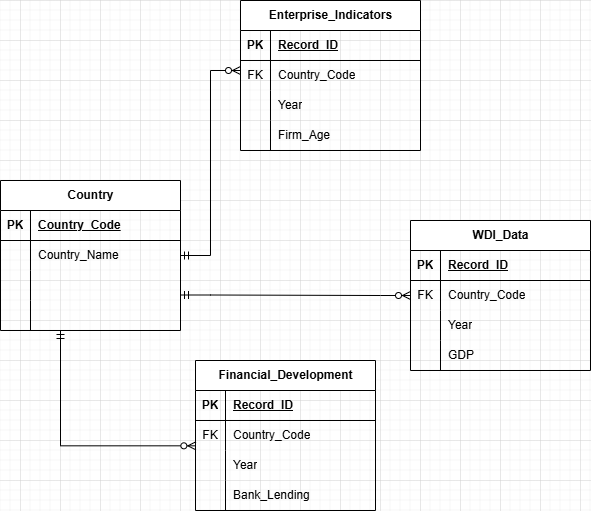

The diagram above was exported from draw.io. Its source (the exported page's mxGraphModel, read from the mxfile embedded in the PNG):
<mxGraphModel dx="794" dy="492" grid="1" gridSize="10" guides="1" tooltips="1" connect="1" arrows="1" fold="1" page="1" pageScale="1" pageWidth="850" pageHeight="1100" math="0" shadow="0">
  <root>
    <mxCell id="0" />
    <mxCell id="1" parent="0" />
    <mxCell id="ba-HrVsjMnrrzYYU1kJ0-1" value="Financial_Development" style="shape=table;startSize=30;container=1;collapsible=1;childLayout=tableLayout;fixedRows=1;rowLines=0;fontStyle=1;align=center;resizeLast=1;html=1;" parent="1" vertex="1">
      <mxGeometry x="335" y="360" width="180" height="150" as="geometry" />
    </mxCell>
    <mxCell id="ba-HrVsjMnrrzYYU1kJ0-2" value="" style="shape=tableRow;horizontal=0;startSize=0;swimlaneHead=0;swimlaneBody=0;fillColor=none;collapsible=0;dropTarget=0;points=[[0,0.5],[1,0.5]];portConstraint=eastwest;top=0;left=0;right=0;bottom=1;" parent="ba-HrVsjMnrrzYYU1kJ0-1" vertex="1">
      <mxGeometry y="30" width="180" height="30" as="geometry" />
    </mxCell>
    <mxCell id="ba-HrVsjMnrrzYYU1kJ0-3" value="PK" style="shape=partialRectangle;connectable=0;fillColor=none;top=0;left=0;bottom=0;right=0;fontStyle=1;overflow=hidden;whiteSpace=wrap;html=1;" parent="ba-HrVsjMnrrzYYU1kJ0-2" vertex="1">
      <mxGeometry width="30" height="30" as="geometry">
        <mxRectangle width="30" height="30" as="alternateBounds" />
      </mxGeometry>
    </mxCell>
    <mxCell id="ba-HrVsjMnrrzYYU1kJ0-4" value="Record_ID" style="shape=partialRectangle;connectable=0;fillColor=none;top=0;left=0;bottom=0;right=0;align=left;spacingLeft=6;fontStyle=5;overflow=hidden;whiteSpace=wrap;html=1;" parent="ba-HrVsjMnrrzYYU1kJ0-2" vertex="1">
      <mxGeometry x="30" width="150" height="30" as="geometry">
        <mxRectangle width="150" height="30" as="alternateBounds" />
      </mxGeometry>
    </mxCell>
    <mxCell id="ba-HrVsjMnrrzYYU1kJ0-5" value="" style="shape=tableRow;horizontal=0;startSize=0;swimlaneHead=0;swimlaneBody=0;fillColor=none;collapsible=0;dropTarget=0;points=[[0,0.5],[1,0.5]];portConstraint=eastwest;top=0;left=0;right=0;bottom=0;" parent="ba-HrVsjMnrrzYYU1kJ0-1" vertex="1">
      <mxGeometry y="60" width="180" height="30" as="geometry" />
    </mxCell>
    <mxCell id="ba-HrVsjMnrrzYYU1kJ0-6" value="FK" style="shape=partialRectangle;connectable=0;fillColor=none;top=0;left=0;bottom=0;right=0;editable=1;overflow=hidden;whiteSpace=wrap;html=1;" parent="ba-HrVsjMnrrzYYU1kJ0-5" vertex="1">
      <mxGeometry width="30" height="30" as="geometry">
        <mxRectangle width="30" height="30" as="alternateBounds" />
      </mxGeometry>
    </mxCell>
    <mxCell id="ba-HrVsjMnrrzYYU1kJ0-7" value="Country_Code" style="shape=partialRectangle;connectable=0;fillColor=none;top=0;left=0;bottom=0;right=0;align=left;spacingLeft=6;overflow=hidden;whiteSpace=wrap;html=1;" parent="ba-HrVsjMnrrzYYU1kJ0-5" vertex="1">
      <mxGeometry x="30" width="150" height="30" as="geometry">
        <mxRectangle width="150" height="30" as="alternateBounds" />
      </mxGeometry>
    </mxCell>
    <mxCell id="ba-HrVsjMnrrzYYU1kJ0-8" value="" style="shape=tableRow;horizontal=0;startSize=0;swimlaneHead=0;swimlaneBody=0;fillColor=none;collapsible=0;dropTarget=0;points=[[0,0.5],[1,0.5]];portConstraint=eastwest;top=0;left=0;right=0;bottom=0;" parent="ba-HrVsjMnrrzYYU1kJ0-1" vertex="1">
      <mxGeometry y="90" width="180" height="30" as="geometry" />
    </mxCell>
    <mxCell id="ba-HrVsjMnrrzYYU1kJ0-9" value="" style="shape=partialRectangle;connectable=0;fillColor=none;top=0;left=0;bottom=0;right=0;editable=1;overflow=hidden;whiteSpace=wrap;html=1;" parent="ba-HrVsjMnrrzYYU1kJ0-8" vertex="1">
      <mxGeometry width="30" height="30" as="geometry">
        <mxRectangle width="30" height="30" as="alternateBounds" />
      </mxGeometry>
    </mxCell>
    <mxCell id="ba-HrVsjMnrrzYYU1kJ0-10" value="Year" style="shape=partialRectangle;connectable=0;fillColor=none;top=0;left=0;bottom=0;right=0;align=left;spacingLeft=6;overflow=hidden;whiteSpace=wrap;html=1;" parent="ba-HrVsjMnrrzYYU1kJ0-8" vertex="1">
      <mxGeometry x="30" width="150" height="30" as="geometry">
        <mxRectangle width="150" height="30" as="alternateBounds" />
      </mxGeometry>
    </mxCell>
    <mxCell id="ba-HrVsjMnrrzYYU1kJ0-11" value="" style="shape=tableRow;horizontal=0;startSize=0;swimlaneHead=0;swimlaneBody=0;fillColor=none;collapsible=0;dropTarget=0;points=[[0,0.5],[1,0.5]];portConstraint=eastwest;top=0;left=0;right=0;bottom=0;" parent="ba-HrVsjMnrrzYYU1kJ0-1" vertex="1">
      <mxGeometry y="120" width="180" height="30" as="geometry" />
    </mxCell>
    <mxCell id="ba-HrVsjMnrrzYYU1kJ0-12" value="" style="shape=partialRectangle;connectable=0;fillColor=none;top=0;left=0;bottom=0;right=0;editable=1;overflow=hidden;whiteSpace=wrap;html=1;" parent="ba-HrVsjMnrrzYYU1kJ0-11" vertex="1">
      <mxGeometry width="30" height="30" as="geometry">
        <mxRectangle width="30" height="30" as="alternateBounds" />
      </mxGeometry>
    </mxCell>
    <mxCell id="ba-HrVsjMnrrzYYU1kJ0-13" value="Bank_Lending" style="shape=partialRectangle;connectable=0;fillColor=none;top=0;left=0;bottom=0;right=0;align=left;spacingLeft=6;overflow=hidden;whiteSpace=wrap;html=1;" parent="ba-HrVsjMnrrzYYU1kJ0-11" vertex="1">
      <mxGeometry x="30" width="150" height="30" as="geometry">
        <mxRectangle width="150" height="30" as="alternateBounds" />
      </mxGeometry>
    </mxCell>
    <mxCell id="ba-HrVsjMnrrzYYU1kJ0-14" value="Country" style="shape=table;startSize=30;container=1;collapsible=1;childLayout=tableLayout;fixedRows=1;rowLines=0;fontStyle=1;align=center;resizeLast=1;html=1;" parent="1" vertex="1">
      <mxGeometry x="140" y="180" width="180" height="150" as="geometry" />
    </mxCell>
    <mxCell id="ba-HrVsjMnrrzYYU1kJ0-15" value="" style="shape=tableRow;horizontal=0;startSize=0;swimlaneHead=0;swimlaneBody=0;fillColor=none;collapsible=0;dropTarget=0;points=[[0,0.5],[1,0.5]];portConstraint=eastwest;top=0;left=0;right=0;bottom=1;" parent="ba-HrVsjMnrrzYYU1kJ0-14" vertex="1">
      <mxGeometry y="30" width="180" height="30" as="geometry" />
    </mxCell>
    <mxCell id="ba-HrVsjMnrrzYYU1kJ0-16" value="PK" style="shape=partialRectangle;connectable=0;fillColor=none;top=0;left=0;bottom=0;right=0;fontStyle=1;overflow=hidden;whiteSpace=wrap;html=1;" parent="ba-HrVsjMnrrzYYU1kJ0-15" vertex="1">
      <mxGeometry width="30" height="30" as="geometry">
        <mxRectangle width="30" height="30" as="alternateBounds" />
      </mxGeometry>
    </mxCell>
    <mxCell id="ba-HrVsjMnrrzYYU1kJ0-17" value="Country_Code" style="shape=partialRectangle;connectable=0;fillColor=none;top=0;left=0;bottom=0;right=0;align=left;spacingLeft=6;fontStyle=5;overflow=hidden;whiteSpace=wrap;html=1;" parent="ba-HrVsjMnrrzYYU1kJ0-15" vertex="1">
      <mxGeometry x="30" width="150" height="30" as="geometry">
        <mxRectangle width="150" height="30" as="alternateBounds" />
      </mxGeometry>
    </mxCell>
    <mxCell id="ba-HrVsjMnrrzYYU1kJ0-18" value="" style="shape=tableRow;horizontal=0;startSize=0;swimlaneHead=0;swimlaneBody=0;fillColor=none;collapsible=0;dropTarget=0;points=[[0,0.5],[1,0.5]];portConstraint=eastwest;top=0;left=0;right=0;bottom=0;" parent="ba-HrVsjMnrrzYYU1kJ0-14" vertex="1">
      <mxGeometry y="60" width="180" height="30" as="geometry" />
    </mxCell>
    <mxCell id="ba-HrVsjMnrrzYYU1kJ0-19" value="" style="shape=partialRectangle;connectable=0;fillColor=none;top=0;left=0;bottom=0;right=0;editable=1;overflow=hidden;whiteSpace=wrap;html=1;" parent="ba-HrVsjMnrrzYYU1kJ0-18" vertex="1">
      <mxGeometry width="30" height="30" as="geometry">
        <mxRectangle width="30" height="30" as="alternateBounds" />
      </mxGeometry>
    </mxCell>
    <mxCell id="ba-HrVsjMnrrzYYU1kJ0-20" value="Country_Name" style="shape=partialRectangle;connectable=0;fillColor=none;top=0;left=0;bottom=0;right=0;align=left;spacingLeft=6;overflow=hidden;whiteSpace=wrap;html=1;" parent="ba-HrVsjMnrrzYYU1kJ0-18" vertex="1">
      <mxGeometry x="30" width="150" height="30" as="geometry">
        <mxRectangle width="150" height="30" as="alternateBounds" />
      </mxGeometry>
    </mxCell>
    <mxCell id="ba-HrVsjMnrrzYYU1kJ0-21" value="" style="shape=tableRow;horizontal=0;startSize=0;swimlaneHead=0;swimlaneBody=0;fillColor=none;collapsible=0;dropTarget=0;points=[[0,0.5],[1,0.5]];portConstraint=eastwest;top=0;left=0;right=0;bottom=0;" parent="ba-HrVsjMnrrzYYU1kJ0-14" vertex="1">
      <mxGeometry y="90" width="180" height="30" as="geometry" />
    </mxCell>
    <mxCell id="ba-HrVsjMnrrzYYU1kJ0-22" value="" style="shape=partialRectangle;connectable=0;fillColor=none;top=0;left=0;bottom=0;right=0;editable=1;overflow=hidden;whiteSpace=wrap;html=1;" parent="ba-HrVsjMnrrzYYU1kJ0-21" vertex="1">
      <mxGeometry width="30" height="30" as="geometry">
        <mxRectangle width="30" height="30" as="alternateBounds" />
      </mxGeometry>
    </mxCell>
    <mxCell id="ba-HrVsjMnrrzYYU1kJ0-23" value="" style="shape=partialRectangle;connectable=0;fillColor=none;top=0;left=0;bottom=0;right=0;align=left;spacingLeft=6;overflow=hidden;whiteSpace=wrap;html=1;" parent="ba-HrVsjMnrrzYYU1kJ0-21" vertex="1">
      <mxGeometry x="30" width="150" height="30" as="geometry">
        <mxRectangle width="150" height="30" as="alternateBounds" />
      </mxGeometry>
    </mxCell>
    <mxCell id="ba-HrVsjMnrrzYYU1kJ0-24" value="" style="shape=tableRow;horizontal=0;startSize=0;swimlaneHead=0;swimlaneBody=0;fillColor=none;collapsible=0;dropTarget=0;points=[[0,0.5],[1,0.5]];portConstraint=eastwest;top=0;left=0;right=0;bottom=0;" parent="ba-HrVsjMnrrzYYU1kJ0-14" vertex="1">
      <mxGeometry y="120" width="180" height="30" as="geometry" />
    </mxCell>
    <mxCell id="ba-HrVsjMnrrzYYU1kJ0-25" value="" style="shape=partialRectangle;connectable=0;fillColor=none;top=0;left=0;bottom=0;right=0;editable=1;overflow=hidden;whiteSpace=wrap;html=1;" parent="ba-HrVsjMnrrzYYU1kJ0-24" vertex="1">
      <mxGeometry width="30" height="30" as="geometry">
        <mxRectangle width="30" height="30" as="alternateBounds" />
      </mxGeometry>
    </mxCell>
    <mxCell id="ba-HrVsjMnrrzYYU1kJ0-26" value="" style="shape=partialRectangle;connectable=0;fillColor=none;top=0;left=0;bottom=0;right=0;align=left;spacingLeft=6;overflow=hidden;whiteSpace=wrap;html=1;" parent="ba-HrVsjMnrrzYYU1kJ0-24" vertex="1">
      <mxGeometry x="30" width="150" height="30" as="geometry">
        <mxRectangle width="150" height="30" as="alternateBounds" />
      </mxGeometry>
    </mxCell>
    <mxCell id="ba-HrVsjMnrrzYYU1kJ0-27" value="WDI&lt;span style=&quot;background-color: transparent; color: light-dark(rgb(0, 0, 0), rgb(255, 255, 255));&quot;&gt;_Data&lt;/span&gt;" style="shape=table;startSize=30;container=1;collapsible=1;childLayout=tableLayout;fixedRows=1;rowLines=0;fontStyle=1;align=center;resizeLast=1;html=1;" parent="1" vertex="1">
      <mxGeometry x="550" y="220" width="180" height="150" as="geometry" />
    </mxCell>
    <mxCell id="ba-HrVsjMnrrzYYU1kJ0-28" value="" style="shape=tableRow;horizontal=0;startSize=0;swimlaneHead=0;swimlaneBody=0;fillColor=none;collapsible=0;dropTarget=0;points=[[0,0.5],[1,0.5]];portConstraint=eastwest;top=0;left=0;right=0;bottom=1;" parent="ba-HrVsjMnrrzYYU1kJ0-27" vertex="1">
      <mxGeometry y="30" width="180" height="30" as="geometry" />
    </mxCell>
    <mxCell id="ba-HrVsjMnrrzYYU1kJ0-29" value="PK" style="shape=partialRectangle;connectable=0;fillColor=none;top=0;left=0;bottom=0;right=0;fontStyle=1;overflow=hidden;whiteSpace=wrap;html=1;" parent="ba-HrVsjMnrrzYYU1kJ0-28" vertex="1">
      <mxGeometry width="30" height="30" as="geometry">
        <mxRectangle width="30" height="30" as="alternateBounds" />
      </mxGeometry>
    </mxCell>
    <mxCell id="ba-HrVsjMnrrzYYU1kJ0-30" value="Record_ID" style="shape=partialRectangle;connectable=0;fillColor=none;top=0;left=0;bottom=0;right=0;align=left;spacingLeft=6;fontStyle=5;overflow=hidden;whiteSpace=wrap;html=1;" parent="ba-HrVsjMnrrzYYU1kJ0-28" vertex="1">
      <mxGeometry x="30" width="150" height="30" as="geometry">
        <mxRectangle width="150" height="30" as="alternateBounds" />
      </mxGeometry>
    </mxCell>
    <mxCell id="ba-HrVsjMnrrzYYU1kJ0-31" value="" style="shape=tableRow;horizontal=0;startSize=0;swimlaneHead=0;swimlaneBody=0;fillColor=none;collapsible=0;dropTarget=0;points=[[0,0.5],[1,0.5]];portConstraint=eastwest;top=0;left=0;right=0;bottom=0;" parent="ba-HrVsjMnrrzYYU1kJ0-27" vertex="1">
      <mxGeometry y="60" width="180" height="30" as="geometry" />
    </mxCell>
    <mxCell id="ba-HrVsjMnrrzYYU1kJ0-32" value="FK" style="shape=partialRectangle;connectable=0;fillColor=none;top=0;left=0;bottom=0;right=0;editable=1;overflow=hidden;whiteSpace=wrap;html=1;" parent="ba-HrVsjMnrrzYYU1kJ0-31" vertex="1">
      <mxGeometry width="30" height="30" as="geometry">
        <mxRectangle width="30" height="30" as="alternateBounds" />
      </mxGeometry>
    </mxCell>
    <mxCell id="ba-HrVsjMnrrzYYU1kJ0-33" value="Country_Code" style="shape=partialRectangle;connectable=0;fillColor=none;top=0;left=0;bottom=0;right=0;align=left;spacingLeft=6;overflow=hidden;whiteSpace=wrap;html=1;" parent="ba-HrVsjMnrrzYYU1kJ0-31" vertex="1">
      <mxGeometry x="30" width="150" height="30" as="geometry">
        <mxRectangle width="150" height="30" as="alternateBounds" />
      </mxGeometry>
    </mxCell>
    <mxCell id="ba-HrVsjMnrrzYYU1kJ0-34" value="" style="shape=tableRow;horizontal=0;startSize=0;swimlaneHead=0;swimlaneBody=0;fillColor=none;collapsible=0;dropTarget=0;points=[[0,0.5],[1,0.5]];portConstraint=eastwest;top=0;left=0;right=0;bottom=0;" parent="ba-HrVsjMnrrzYYU1kJ0-27" vertex="1">
      <mxGeometry y="90" width="180" height="30" as="geometry" />
    </mxCell>
    <mxCell id="ba-HrVsjMnrrzYYU1kJ0-35" value="" style="shape=partialRectangle;connectable=0;fillColor=none;top=0;left=0;bottom=0;right=0;editable=1;overflow=hidden;whiteSpace=wrap;html=1;" parent="ba-HrVsjMnrrzYYU1kJ0-34" vertex="1">
      <mxGeometry width="30" height="30" as="geometry">
        <mxRectangle width="30" height="30" as="alternateBounds" />
      </mxGeometry>
    </mxCell>
    <mxCell id="ba-HrVsjMnrrzYYU1kJ0-36" value="Year" style="shape=partialRectangle;connectable=0;fillColor=none;top=0;left=0;bottom=0;right=0;align=left;spacingLeft=6;overflow=hidden;whiteSpace=wrap;html=1;" parent="ba-HrVsjMnrrzYYU1kJ0-34" vertex="1">
      <mxGeometry x="30" width="150" height="30" as="geometry">
        <mxRectangle width="150" height="30" as="alternateBounds" />
      </mxGeometry>
    </mxCell>
    <mxCell id="ba-HrVsjMnrrzYYU1kJ0-37" value="" style="shape=tableRow;horizontal=0;startSize=0;swimlaneHead=0;swimlaneBody=0;fillColor=none;collapsible=0;dropTarget=0;points=[[0,0.5],[1,0.5]];portConstraint=eastwest;top=0;left=0;right=0;bottom=0;" parent="ba-HrVsjMnrrzYYU1kJ0-27" vertex="1">
      <mxGeometry y="120" width="180" height="30" as="geometry" />
    </mxCell>
    <mxCell id="ba-HrVsjMnrrzYYU1kJ0-38" value="" style="shape=partialRectangle;connectable=0;fillColor=none;top=0;left=0;bottom=0;right=0;editable=1;overflow=hidden;whiteSpace=wrap;html=1;" parent="ba-HrVsjMnrrzYYU1kJ0-37" vertex="1">
      <mxGeometry width="30" height="30" as="geometry">
        <mxRectangle width="30" height="30" as="alternateBounds" />
      </mxGeometry>
    </mxCell>
    <mxCell id="ba-HrVsjMnrrzYYU1kJ0-39" value="GDP" style="shape=partialRectangle;connectable=0;fillColor=none;top=0;left=0;bottom=0;right=0;align=left;spacingLeft=6;overflow=hidden;whiteSpace=wrap;html=1;" parent="ba-HrVsjMnrrzYYU1kJ0-37" vertex="1">
      <mxGeometry x="30" width="150" height="30" as="geometry">
        <mxRectangle width="150" height="30" as="alternateBounds" />
      </mxGeometry>
    </mxCell>
    <mxCell id="ba-HrVsjMnrrzYYU1kJ0-41" value="" style="edgeStyle=entityRelationEdgeStyle;fontSize=12;html=1;endArrow=ERzeroToMany;startArrow=ERmandOne;rounded=0;entryX=0;entryY=0.5;entryDx=0;entryDy=0;" parent="1" edge="1" target="ba-HrVsjMnrrzYYU1kJ0-31">
      <mxGeometry width="100" height="100" relative="1" as="geometry">
        <mxPoint x="320" y="294.5" as="sourcePoint" />
        <mxPoint x="524" y="294.5" as="targetPoint" />
      </mxGeometry>
    </mxCell>
    <mxCell id="ba-HrVsjMnrrzYYU1kJ0-43" value="" style="edgeStyle=elbowEdgeStyle;html=1;endArrow=ERzeroToMany;startArrow=ERmandOne;rounded=0;entryX=0.002;entryY=-0.156;entryDx=0;entryDy=0;entryPerimeter=0;elbow=horizontal;" parent="1" source="ba-HrVsjMnrrzYYU1kJ0-24" target="ba-HrVsjMnrrzYYU1kJ0-8" edge="1">
      <mxGeometry width="100" height="100" relative="1" as="geometry">
        <mxPoint x="210" y="290" as="sourcePoint" />
        <mxPoint x="298.70000000000005" y="403.99" as="targetPoint" />
        <Array as="points">
          <mxPoint x="200" y="360" />
        </Array>
      </mxGeometry>
    </mxCell>
    <mxCell id="ZFaWLm09g5S5hPQ3yIHn-1" value="Enterprise_Indicators" style="shape=table;startSize=30;container=1;collapsible=1;childLayout=tableLayout;fixedRows=1;rowLines=0;fontStyle=1;align=center;resizeLast=1;html=1;" vertex="1" parent="1">
      <mxGeometry x="380" width="180" height="150" as="geometry" />
    </mxCell>
    <mxCell id="ZFaWLm09g5S5hPQ3yIHn-2" value="" style="shape=tableRow;horizontal=0;startSize=0;swimlaneHead=0;swimlaneBody=0;fillColor=none;collapsible=0;dropTarget=0;points=[[0,0.5],[1,0.5]];portConstraint=eastwest;top=0;left=0;right=0;bottom=1;" vertex="1" parent="ZFaWLm09g5S5hPQ3yIHn-1">
      <mxGeometry y="30" width="180" height="30" as="geometry" />
    </mxCell>
    <mxCell id="ZFaWLm09g5S5hPQ3yIHn-3" value="PK" style="shape=partialRectangle;connectable=0;fillColor=none;top=0;left=0;bottom=0;right=0;fontStyle=1;overflow=hidden;whiteSpace=wrap;html=1;" vertex="1" parent="ZFaWLm09g5S5hPQ3yIHn-2">
      <mxGeometry width="30" height="30" as="geometry">
        <mxRectangle width="30" height="30" as="alternateBounds" />
      </mxGeometry>
    </mxCell>
    <mxCell id="ZFaWLm09g5S5hPQ3yIHn-4" value="Record_ID" style="shape=partialRectangle;connectable=0;fillColor=none;top=0;left=0;bottom=0;right=0;align=left;spacingLeft=6;fontStyle=5;overflow=hidden;whiteSpace=wrap;html=1;" vertex="1" parent="ZFaWLm09g5S5hPQ3yIHn-2">
      <mxGeometry x="30" width="150" height="30" as="geometry">
        <mxRectangle width="150" height="30" as="alternateBounds" />
      </mxGeometry>
    </mxCell>
    <mxCell id="ZFaWLm09g5S5hPQ3yIHn-5" value="" style="shape=tableRow;horizontal=0;startSize=0;swimlaneHead=0;swimlaneBody=0;fillColor=none;collapsible=0;dropTarget=0;points=[[0,0.5],[1,0.5]];portConstraint=eastwest;top=0;left=0;right=0;bottom=0;" vertex="1" parent="ZFaWLm09g5S5hPQ3yIHn-1">
      <mxGeometry y="60" width="180" height="30" as="geometry" />
    </mxCell>
    <mxCell id="ZFaWLm09g5S5hPQ3yIHn-6" value="FK" style="shape=partialRectangle;connectable=0;fillColor=none;top=0;left=0;bottom=0;right=0;editable=1;overflow=hidden;whiteSpace=wrap;html=1;" vertex="1" parent="ZFaWLm09g5S5hPQ3yIHn-5">
      <mxGeometry width="30" height="30" as="geometry">
        <mxRectangle width="30" height="30" as="alternateBounds" />
      </mxGeometry>
    </mxCell>
    <mxCell id="ZFaWLm09g5S5hPQ3yIHn-7" value="Country_Code" style="shape=partialRectangle;connectable=0;fillColor=none;top=0;left=0;bottom=0;right=0;align=left;spacingLeft=6;overflow=hidden;whiteSpace=wrap;html=1;" vertex="1" parent="ZFaWLm09g5S5hPQ3yIHn-5">
      <mxGeometry x="30" width="150" height="30" as="geometry">
        <mxRectangle width="150" height="30" as="alternateBounds" />
      </mxGeometry>
    </mxCell>
    <mxCell id="ZFaWLm09g5S5hPQ3yIHn-8" value="" style="shape=tableRow;horizontal=0;startSize=0;swimlaneHead=0;swimlaneBody=0;fillColor=none;collapsible=0;dropTarget=0;points=[[0,0.5],[1,0.5]];portConstraint=eastwest;top=0;left=0;right=0;bottom=0;" vertex="1" parent="ZFaWLm09g5S5hPQ3yIHn-1">
      <mxGeometry y="90" width="180" height="30" as="geometry" />
    </mxCell>
    <mxCell id="ZFaWLm09g5S5hPQ3yIHn-9" value="" style="shape=partialRectangle;connectable=0;fillColor=none;top=0;left=0;bottom=0;right=0;editable=1;overflow=hidden;whiteSpace=wrap;html=1;" vertex="1" parent="ZFaWLm09g5S5hPQ3yIHn-8">
      <mxGeometry width="30" height="30" as="geometry">
        <mxRectangle width="30" height="30" as="alternateBounds" />
      </mxGeometry>
    </mxCell>
    <mxCell id="ZFaWLm09g5S5hPQ3yIHn-10" value="Year" style="shape=partialRectangle;connectable=0;fillColor=none;top=0;left=0;bottom=0;right=0;align=left;spacingLeft=6;overflow=hidden;whiteSpace=wrap;html=1;" vertex="1" parent="ZFaWLm09g5S5hPQ3yIHn-8">
      <mxGeometry x="30" width="150" height="30" as="geometry">
        <mxRectangle width="150" height="30" as="alternateBounds" />
      </mxGeometry>
    </mxCell>
    <mxCell id="ZFaWLm09g5S5hPQ3yIHn-11" value="" style="shape=tableRow;horizontal=0;startSize=0;swimlaneHead=0;swimlaneBody=0;fillColor=none;collapsible=0;dropTarget=0;points=[[0,0.5],[1,0.5]];portConstraint=eastwest;top=0;left=0;right=0;bottom=0;" vertex="1" parent="ZFaWLm09g5S5hPQ3yIHn-1">
      <mxGeometry y="120" width="180" height="30" as="geometry" />
    </mxCell>
    <mxCell id="ZFaWLm09g5S5hPQ3yIHn-12" value="" style="shape=partialRectangle;connectable=0;fillColor=none;top=0;left=0;bottom=0;right=0;editable=1;overflow=hidden;whiteSpace=wrap;html=1;" vertex="1" parent="ZFaWLm09g5S5hPQ3yIHn-11">
      <mxGeometry width="30" height="30" as="geometry">
        <mxRectangle width="30" height="30" as="alternateBounds" />
      </mxGeometry>
    </mxCell>
    <mxCell id="ZFaWLm09g5S5hPQ3yIHn-13" value="Firm_Age" style="shape=partialRectangle;connectable=0;fillColor=none;top=0;left=0;bottom=0;right=0;align=left;spacingLeft=6;overflow=hidden;whiteSpace=wrap;html=1;" vertex="1" parent="ZFaWLm09g5S5hPQ3yIHn-11">
      <mxGeometry x="30" width="150" height="30" as="geometry">
        <mxRectangle width="150" height="30" as="alternateBounds" />
      </mxGeometry>
    </mxCell>
    <mxCell id="ZFaWLm09g5S5hPQ3yIHn-14" value="" style="edgeStyle=entityRelationEdgeStyle;fontSize=12;html=1;endArrow=ERzeroToMany;startArrow=ERmandOne;rounded=0;" edge="1" parent="1" source="ba-HrVsjMnrrzYYU1kJ0-14">
      <mxGeometry width="100" height="100" relative="1" as="geometry">
        <mxPoint x="240" y="170" as="sourcePoint" />
        <mxPoint x="380" y="70" as="targetPoint" />
        <Array as="points">
          <mxPoint x="250" y="80" />
        </Array>
      </mxGeometry>
    </mxCell>
  </root>
</mxGraphModel>